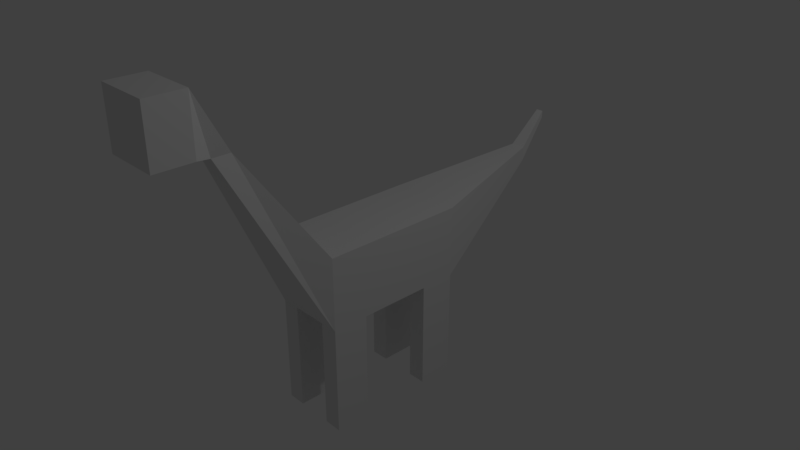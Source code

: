 # Source: animal2.blend  (saved by Blender 2.79.0; exported with 4.5.12 LTS)
import bpy
from mathutils import Matrix  # noqa: F401  (used for matrix-valued properties, if any)

bpy.ops.wm.read_factory_settings(use_empty=True)
scene = bpy.context.scene
scene.name = 'Scene'

# ---- collections
col_collection_1 = bpy.data.collections.new('Collection 1'); scene.collection.children.link(col_collection_1)

# ---- materials (node trees are filled in below, after node groups)
mat_material = bpy.data.materials.new('Material')
mat_material.alpha_threshold = 0.0
mat_material.use_transparent_shadow = False
mat_material.roughness = 0.5
mat_material.line_color = (0.0, 0.0, 0.0, 1.0)

# ---- material node trees

# ---- world
world_world = bpy.data.worlds.new('World'); scene.world = world_world
world_world.color = (0.05088, 0.05088, 0.05088)
world_world.use_sun_shadow = False
world_world.sun_shadow_jitter_overblur = 0.0
world_world.cycles.sampling_method = 'MANUAL'

# ---- cameras
cam_camera = bpy.data.cameras.new('Camera')
cam_camera.clip_end = 100.0
cam_camera.lens = 35.0
cam_camera.sensor_width = 32.0
cam_camera.sensor_height = 18.0
cam_camera.ortho_scale = 7.314
cam_camera.dof.focus_distance = 0.0
cam_camera.dof.aperture_fstop = 128.0

# ---- lights
light_lamp = bpy.data.lights.new('Lamp', 'POINT')
light_lamp.transmission_factor = 0.0
light_lamp.cutoff_distance = 30.0
light_lamp.energy = 100.0
light_lamp.shadow_buffer_clip_start = 1.001
light_lamp.shadow_soft_size = 0.1
light_lamp.shadow_maximum_resolution = 0.006
light_lamp.use_absolute_resolution = True

# ---- meshes
me_cube = bpy.data.meshes.new('Cube')
me_cube.from_pydata([(2.0, 1.0, -1.0), (2.0, -1.0, -1.0), (-2.0, -1.0, -1.0), (-2.0, 1.0, -1.0), (2.0, 1.0, 1.0), (2.0, -1.0, 1.0), (-2.0, -1.0, 1.0), (-2.0, 1.0, 1.0), (4.45, 0.25, 3.944), (4.45, -0.25, 3.944), (3.95, 0.25, 3.944), (3.95, -0.25, 3.944), (5.06, 0.75, 4.2), (5.06, -0.75, 4.2), (5.06, 0.75, 5.7), (5.06, -0.75, 5.7), (6.06, 0.75, 4.2), (6.06, -0.75, 4.2), (6.06, 0.75, 5.7), (6.06, -0.75, 5.7), (-5.794, -0.2, 1.029), (-5.794, 0.2, 1.029), (-5.794, -0.2, 1.429), (-5.794, 0.2, 1.429), (2.0, -5.96e-08, -1.0), (2.384e-07, 1.0, -1.0), (0.0, -1.0, -1.0), (-2.0, 2.98e-07, -1.0), (1.192e-07, 1.192e-07, -1.0), (2.0, -0.5, -1.0), (-1.0, 1.0, -1.0), (-1.0, -1.0, -1.0), (-2.0, 0.5, -1.0), (2.0, 0.5, -1.0), (1.0, 1.0, -1.0), (1.0, -1.0, -1.0), (-2.0, -0.5, -1.0), (-1.0, 2.086e-07, -1.0), (1.0, 2.98e-08, -1.0), (1.788e-07, 0.5, -1.0), (5.96e-08, -0.5, -1.0), (1.0, -0.5, -1.0), (1.0, 0.5, -1.0), (-1.0, 0.5, -1.0), (-1.0, -0.5, -1.0), (2.0, 1.0, -4.0), (2.0, -1.0, -4.0), (-2.0, -1.0, -4.0), (-2.0, 1.0, -4.0), (2.0, -0.5, -4.0), (-1.0, 1.0, -4.0), (-1.0, -1.0, -4.0), (-2.0, 0.5, -4.0), (2.0, 0.5, -4.0), (1.0, 1.0, -4.0), (1.0, -1.0, -4.0), (-2.0, -0.5, -4.0), (1.0, -0.5, -4.0), (1.0, 0.5, -4.0), (-1.0, 0.5, -4.0), (-1.0, -0.5, -4.0), (-6.701, -0.1, 2.097), (-6.701, 0.1, 2.097), (-6.701, -0.1, 2.297), (-6.701, 0.1, 2.297)], [], [(34, 0, 45, 54), (4, 7, 6, 5), (4, 5, 11, 10), (1, 5, 6, 2, 31, 26, 35), (2, 6, 22, 20), (4, 0, 34, 25, 30, 3, 7), (10, 11, 15, 14), (5, 1, 9, 11), (0, 4, 10, 8), (1, 29, 24, 33, 0, 8, 9), (12, 14, 18, 16), (8, 10, 14, 12), (11, 9, 13, 15), (9, 8, 12, 13), (16, 18, 19, 17), (15, 13, 17, 19), (13, 12, 16, 17), (14, 15, 19, 18), (20, 22, 63, 61), (6, 7, 23, 22), (7, 3, 21, 23), (3, 32, 27, 36, 2, 20, 21), (43, 37, 27, 32), (42, 38, 28, 39), (41, 35, 26, 40), (38, 41, 40, 28), (24, 29, 41, 38), (32, 3, 48, 52), (34, 42, 39, 25), (44, 31, 51, 60), (33, 24, 38, 42), (0, 33, 53, 45), (25, 39, 43, 30), (39, 28, 37, 43), (37, 44, 36, 27), (28, 40, 44, 37), (40, 26, 31, 44), (60, 51, 47, 56), (49, 46, 55, 57), (45, 53, 58, 54), (50, 59, 52, 48), (43, 32, 52, 59), (41, 29, 49, 57), (1, 35, 55, 46), (2, 36, 56, 47), (30, 43, 59, 50), (29, 1, 46, 49), (35, 41, 57, 55), (3, 30, 50, 48), (36, 44, 60, 56), (33, 42, 58, 53), (31, 2, 47, 51), (42, 34, 54, 58), (61, 63, 64, 62), (23, 21, 62, 64), (21, 20, 61, 62), (22, 23, 64, 63)])
_uv = me_cube.uv_layers.new(name='UVMap')
_uv.uv.foreach_set('vector', [0.0, 0.0, 1.0, 0.0, 1.0, 1.0, 0.0, 1.0, 0.0, 0.0, 1.0, 0.0, 1.0, 1.0, 0.0, 1.0, 0.0, 0.0, 1.0, 0.0, 1.0, 1.0, 0.0, 1.0, 0.5, 1.0, 0.8909, 0.8117, 0.9875, 0.3887, 0.7169, 0.04952, 0.2831, 0.04952, 0.01254, 0.3887, 0.1091, 0.8117, 0.0, 0.0, 1.0, 0.0, 1.0, 1.0, 0.0, 1.0, 0.5, 1.0, 0.8909, 0.8117, 0.9875, 0.3887, 0.7169, 0.04952, 0.2831, 0.04952, 0.01254, 0.3887, 0.1091, 0.8117, 0.0, 0.0, 1.0, 0.0, 1.0, 1.0, 0.0, 1.0, 0.0, 0.0, 1.0, 0.0, 1.0, 1.0, 0.0, 1.0, 0.0, 0.0, 1.0, 0.0, 1.0, 1.0, 0.0, 1.0, 0.5, 1.0, 0.8909, 0.8117, 0.9875, 0.3887, 0.7169, 0.04952, 0.2831, 0.04952, 0.01254, 0.3887, 0.1091, 0.8117, 0.0, 0.0, 1.0, 0.0, 1.0, 1.0, 0.0, 1.0, 0.0, 0.0, 1.0, 0.0, 1.0, 1.0, 0.0, 1.0, 0.0, 0.0, 1.0, 0.0, 1.0, 1.0, 0.0, 1.0, 0.0, 0.0, 1.0, 0.0, 1.0, 1.0, 0.0, 1.0, 0.0, 0.0, 1.0, 0.0, 1.0, 1.0, 0.0, 1.0, 0.0, 0.0, 1.0, 0.0, 1.0, 1.0, 0.0, 1.0, 0.0, 0.0, 1.0, 0.0, 1.0, 1.0, 0.0, 1.0, 0.0, 0.0, 1.0, 0.0, 1.0, 1.0, 0.0, 1.0, 0.0, 1.0, 1.0, 1.0, 1.0, 1.0, 0.0, 1.0, 0.0, 0.0, 1.0, 0.0, 1.0, 1.0, 0.0, 1.0, 0.0, 0.0, 1.0, 0.0, 1.0, 1.0, 0.0, 1.0, 0.5, 1.0, 0.8909, 0.8117, 0.9875, 0.3887, 0.7169, 0.04952, 0.2831, 0.04952, 0.01254, 0.3887, 0.1091, 0.8117, 0.0, 0.0, 1.0, 0.0, 1.0, 1.0, 0.0, 1.0, 0.0, 0.0, 1.0, 0.0, 1.0, 1.0, 0.0, 1.0, 0.0, 0.0, 1.0, 0.0, 1.0, 1.0, 0.0, 1.0, 0.0, 0.0, 1.0, 0.0, 1.0, 1.0, 0.0, 1.0, 0.0, 0.0, 1.0, 0.0, 1.0, 1.0, 0.0, 1.0, 0.0, 0.0, 1.0, 0.0, 1.0, 1.0, 0.0, 1.0, 0.0, 0.0, 1.0, 0.0, 1.0, 1.0, 0.0, 1.0, 0.0, 0.0, 1.0, 0.0, 1.0, 1.0, 0.0, 1.0, 0.0, 0.0, 1.0, 0.0, 1.0, 1.0, 0.0, 1.0, 0.0, 0.0, 1.0, 0.0, 1.0, 1.0, 0.0, 1.0, 0.0, 0.0, 1.0, 0.0, 1.0, 1.0, 0.0, 1.0, 0.0, 0.0, 1.0, 0.0, 1.0, 1.0, 0.0, 1.0, 0.0, 0.0, 1.0, 0.0, 1.0, 1.0, 0.0, 1.0, 0.0, 0.0, 1.0, 0.0, 1.0, 1.0, 0.0, 1.0, 0.0, 0.0, 1.0, 0.0, 1.0, 1.0, 0.0, 1.0, 0.0, 0.0, 1.0, 0.0, 1.0, 1.0, 0.0, 1.0, 0.0, 0.0, 1.0, 0.0, 1.0, 1.0, 0.0, 1.0, 0.0, 0.0, 1.0, 0.0, 1.0, 1.0, 0.0, 1.0, 0.0, 0.0, 1.0, 0.0, 1.0, 1.0, 0.0, 1.0, 0.0, 0.0, 1.0, 0.0, 1.0, 1.0, 0.0, 1.0, 0.0, 0.0, 1.0, 0.0, 1.0, 1.0, 0.0, 1.0, 0.0, 0.0, 1.0, 0.0, 1.0, 1.0, 0.0, 1.0, 0.0, 0.0, 1.0, 0.0, 1.0, 1.0, 0.0, 1.0, 0.0, 0.0, 1.0, 0.0, 1.0, 1.0, 0.0, 1.0, 0.0, 0.0, 1.0, 0.0, 1.0, 1.0, 0.0, 1.0, 0.0, 0.0, 1.0, 0.0, 1.0, 1.0, 0.0, 1.0, 0.0, 0.0, 1.0, 0.0, 1.0, 1.0, 0.0, 1.0, 0.0, 0.0, 1.0, 0.0, 1.0, 1.0, 0.0, 1.0, 0.0, 0.0, 1.0, 0.0, 1.0, 1.0, 0.0, 1.0, 0.0, 0.0, 1.0, 0.0, 1.0, 1.0, 0.0, 1.0, 0.0, 0.0, 1.0, 0.0, 1.0, 1.0, 0.0, 1.0, 0.0, 0.0, 1.0, 0.0, 1.0, 1.0, 0.0, 1.0, 0.0, 1.0, 1.0, 1.0, 1.0, 1.0, 0.0, 1.0, 0.1091, 0.8117, 0.01254, 0.3887, 0.01254, 0.3887, 0.1091, 0.8117, 0.0, 1.0, 1.0, 1.0, 1.0, 1.0, 0.0, 1.0])
me_cube.materials.append(mat_material)
me_cube.use_remesh_preserve_volume = False
me_cube.use_remesh_preserve_attributes = False
me_cube.use_mirror_vertex_groups = False
me_cube.update()

# ---- objects
ob_cube = bpy.data.objects.new('Cube', me_cube)
ob_lamp = bpy.data.objects.new('Lamp', light_lamp)
ob_camera = bpy.data.objects.new('Camera', cam_camera)

# ---- transforms, parenting, visibility, modifiers, constraints
ob_cube.location = (0.0, 0.0, 0.0)
ob_cube.rotation_euler = (0.0, -0.0, -1.571)
ob_cube.scale = (0.5, 0.5, 0.5)
ob_cube.lock_rotations_4d = False
ob_cube.empty_display_type = 'ARROWS'
ob_cube.lineart.crease_threshold = 0.0
ob_lamp.location = (4.076, 1.005, 5.904)
ob_lamp.rotation_euler = (0.6503, 0.05522, 1.866)
ob_lamp.lock_rotations_4d = False
ob_lamp.empty_display_type = 'ARROWS'
ob_lamp.color = (0.0, 0.0, 0.0, 0.0)
ob_lamp.lineart.crease_threshold = 0.0
ob_camera.location = (7.481, -6.508, 5.344)
ob_camera.rotation_euler = (1.109, 0.0, 0.8149)
ob_camera.lock_rotations_4d = False
ob_camera.empty_display_type = 'ARROWS'
ob_camera.color = (0.0, 0.0, 0.0, 0.0)
ob_camera.display_type = 'WIRE'
ob_camera.lineart.crease_threshold = 0.0

# ---- collection membership
col_collection_1.objects.link(ob_cube)
col_collection_1.objects.link(ob_lamp)
col_collection_1.objects.link(ob_camera)

# ---- scene / render settings (as saved in the file)
scene.camera = ob_camera
scene.frame_start = 1; scene.frame_end = 250; scene.frame_set(1)
scene.render.engine = 'BLENDER_EEVEE_NEXT'
scene.render.resolution_percentage = 50
scene.render.dither_intensity = 0.0
scene.cycles.use_denoising = False
scene.cycles.samples = 128
scene.cycles.sampling_pattern = 'TABULATED_SOBOL'
scene.cycles.use_adaptive_sampling = False
scene.cycles.use_light_tree = False
scene.cycles.blur_glossy = 0.0
scene.cycles.sample_clamp_indirect = 0.0
scene.view_settings.view_transform = 'Standard'
bpy.context.view_layer.update()
